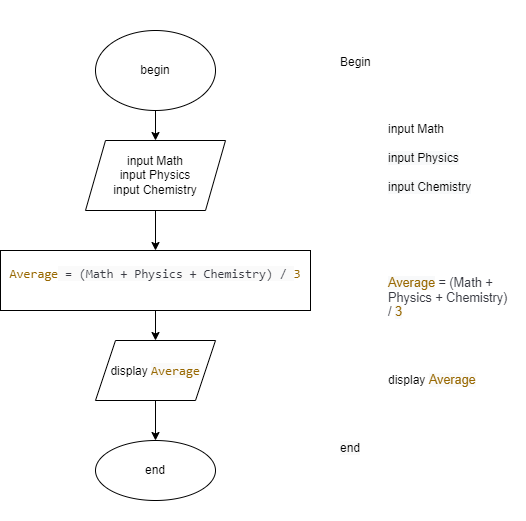

The diagram above was exported from draw.io. Its source (the exported page's mxGraphModel, read from the mxfile embedded in the PNG):
<mxGraphModel dx="868" dy="393" grid="1" gridSize="10" guides="1" tooltips="1" connect="1" arrows="1" fold="1" page="1" pageScale="1" pageWidth="827" pageHeight="1169" math="0" shadow="0">
  <root>
    <mxCell id="0" />
    <mxCell id="1" parent="0" />
    <mxCell id="OelndC3szxLVEAzCLrzB-3" value="" style="edgeStyle=orthogonalEdgeStyle;rounded=0;orthogonalLoop=1;jettySize=auto;html=1;" edge="1" parent="1" source="OelndC3szxLVEAzCLrzB-1" target="OelndC3szxLVEAzCLrzB-2">
      <mxGeometry relative="1" as="geometry" />
    </mxCell>
    <mxCell id="OelndC3szxLVEAzCLrzB-1" value="begin" style="ellipse;whiteSpace=wrap;html=1;" vertex="1" parent="1">
      <mxGeometry x="330" y="110" width="120" height="80" as="geometry" />
    </mxCell>
    <mxCell id="OelndC3szxLVEAzCLrzB-6" value="" style="edgeStyle=orthogonalEdgeStyle;rounded=0;orthogonalLoop=1;jettySize=auto;html=1;" edge="1" parent="1" source="OelndC3szxLVEAzCLrzB-2" target="OelndC3szxLVEAzCLrzB-5">
      <mxGeometry relative="1" as="geometry" />
    </mxCell>
    <mxCell id="OelndC3szxLVEAzCLrzB-2" value="input Math&lt;br&gt;input Physics&lt;br&gt;input Chemistry" style="shape=parallelogram;perimeter=parallelogramPerimeter;whiteSpace=wrap;html=1;fixedSize=1;" vertex="1" parent="1">
      <mxGeometry x="320" y="220" width="140" height="70" as="geometry" />
    </mxCell>
    <mxCell id="OelndC3szxLVEAzCLrzB-8" value="" style="edgeStyle=orthogonalEdgeStyle;rounded=0;orthogonalLoop=1;jettySize=auto;html=1;" edge="1" parent="1" source="OelndC3szxLVEAzCLrzB-5">
      <mxGeometry relative="1" as="geometry">
        <mxPoint x="390" y="420" as="targetPoint" />
      </mxGeometry>
    </mxCell>
    <mxCell id="OelndC3szxLVEAzCLrzB-5" value="&#10;&lt;span style=&quot;box-sizing: border-box; color: rgb(152, 104, 1); font-family: SFMono-Regular, Menlo, Monaco, Consolas, &amp;quot;Liberation Mono&amp;quot;, &amp;quot;Courier New&amp;quot;, monospace; font-size: 12.6px; font-style: normal; font-variant-ligatures: normal; font-variant-caps: normal; font-weight: 400; letter-spacing: normal; orphans: 2; text-align: left; text-indent: 0px; text-transform: none; widows: 2; word-spacing: 0px; -webkit-text-stroke-width: 0px; text-decoration-thickness: initial; text-decoration-style: initial; text-decoration-color: initial;&quot; class=&quot;hljs-attr&quot;&gt;Average&lt;/span&gt;&lt;span style=&quot;color: rgb(56, 58, 66); font-family: SFMono-Regular, Menlo, Monaco, Consolas, &amp;quot;Liberation Mono&amp;quot;, &amp;quot;Courier New&amp;quot;, monospace; font-size: 12.6px; font-style: normal; font-variant-ligatures: normal; font-variant-caps: normal; font-weight: 400; letter-spacing: normal; orphans: 2; text-align: left; text-indent: 0px; text-transform: none; widows: 2; word-spacing: 0px; -webkit-text-stroke-width: 0px; background-color: rgb(250, 250, 250); text-decoration-thickness: initial; text-decoration-style: initial; text-decoration-color: initial; float: none; display: inline !important;&quot;&gt; = (Math + Physics + Chemistry) / &lt;/span&gt;&lt;span style=&quot;box-sizing: border-box; color: rgb(152, 104, 1); font-family: SFMono-Regular, Menlo, Monaco, Consolas, &amp;quot;Liberation Mono&amp;quot;, &amp;quot;Courier New&amp;quot;, monospace; font-size: 12.6px; font-style: normal; font-variant-ligatures: normal; font-variant-caps: normal; font-weight: 400; letter-spacing: normal; orphans: 2; text-align: left; text-indent: 0px; text-transform: none; widows: 2; word-spacing: 0px; -webkit-text-stroke-width: 0px; text-decoration-thickness: initial; text-decoration-style: initial; text-decoration-color: initial;&quot; class=&quot;hljs-number&quot;&gt;3&lt;/span&gt;&#10;&#10;" style="whiteSpace=wrap;html=1;" vertex="1" parent="1">
      <mxGeometry x="235" y="330" width="310" height="60" as="geometry" />
    </mxCell>
    <mxCell id="OelndC3szxLVEAzCLrzB-11" value="" style="edgeStyle=orthogonalEdgeStyle;rounded=0;orthogonalLoop=1;jettySize=auto;html=1;" edge="1" parent="1" source="OelndC3szxLVEAzCLrzB-9" target="OelndC3szxLVEAzCLrzB-10">
      <mxGeometry relative="1" as="geometry" />
    </mxCell>
    <mxCell id="OelndC3szxLVEAzCLrzB-9" value="display&amp;nbsp;&lt;span style=&quot;color: rgb(152, 104, 1); font-family: SFMono-Regular, Menlo, Monaco, Consolas, &amp;quot;Liberation Mono&amp;quot;, &amp;quot;Courier New&amp;quot;, monospace; font-size: 12.6px; text-align: left; background-color: rgb(250, 250, 250);&quot;&gt;Average&lt;/span&gt;" style="shape=parallelogram;perimeter=parallelogramPerimeter;whiteSpace=wrap;html=1;fixedSize=1;" vertex="1" parent="1">
      <mxGeometry x="330" y="420" width="120" height="60" as="geometry" />
    </mxCell>
    <mxCell id="OelndC3szxLVEAzCLrzB-10" value="end" style="ellipse;whiteSpace=wrap;html=1;" vertex="1" parent="1">
      <mxGeometry x="330" y="520" width="120" height="60" as="geometry" />
    </mxCell>
    <mxCell id="OelndC3szxLVEAzCLrzB-14" value="&#10;&#10;&#10;&lt;p class=&quot;MsoNormal&quot;&gt;&lt;span style=&quot;mso-bidi-font-family:&amp;quot;Times New Roman&amp;quot;&quot;&gt;Begin &lt;/span&gt;&lt;/p&gt;&#10;&#10;&lt;p style=&quot;margin-left:36.0pt&quot; class=&quot;MsoNormal&quot;&gt;&lt;span style=&quot;font-size:9.0pt;&#10;line-height:107%;mso-bidi-font-family:&amp;quot;Times New Roman&amp;quot;;color:black;background:&#10;#F8F9FA&quot;&gt;input Math&lt;/span&gt;&lt;span style=&quot;font-size:9.0pt;line-height:107%;&#10;mso-bidi-font-family:&amp;quot;Times New Roman&amp;quot;;color:black&quot;&gt;&lt;br style=&quot;font-variant-ligatures: normal;&#10;font-variant-caps: normal;orphans: 2;widows: 2;-webkit-text-stroke-width: 0px;&#10;text-decoration-thickness: initial;text-decoration-style: initial;text-decoration-color: initial;&#10;word-spacing:0px&quot;&gt;&#10;&lt;span style=&quot;background:#F8F9FA&quot;&gt;&lt;span style=&quot;font-variant-ligatures: normal;&#10;font-variant-caps: normal;orphans: 2;widows: 2;-webkit-text-stroke-width: 0px;&#10;text-decoration-thickness: initial;text-decoration-style: initial;text-decoration-color: initial;&#10;float:none;word-spacing:0px&quot;&gt;input Physics&lt;/span&gt;&lt;/span&gt;&lt;br style=&quot;font-variant-ligatures: normal;&#10;font-variant-caps: normal;orphans: 2;widows: 2;-webkit-text-stroke-width: 0px;&#10;text-decoration-thickness: initial;text-decoration-style: initial;text-decoration-color: initial;&#10;word-spacing:0px&quot;&gt;&#10;&lt;span style=&quot;background:#F8F9FA&quot;&gt;&lt;span style=&quot;font-variant-ligatures: normal;&#10;font-variant-caps: normal;orphans: 2;widows: 2;-webkit-text-stroke-width: 0px;&#10;text-decoration-thickness: initial;text-decoration-style: initial;text-decoration-color: initial;&#10;float:none;word-spacing:0px&quot;&gt;input Chemistry&lt;/span&gt;&lt;/span&gt;&lt;/span&gt;&lt;/p&gt;&#10;&#10;&lt;p style=&quot;margin-left:36.0pt&quot; class=&quot;MsoNormal&quot;&gt;&lt;span style=&quot;font-size:9.0pt;&#10;line-height:107%;mso-bidi-font-family:&amp;quot;Times New Roman&amp;quot;;color:black&quot;&gt;&lt;br&gt;&#10;&lt;/span&gt;&lt;span class=&quot;hljs-attr&quot;&gt;&lt;span style=&quot;font-size:9.5pt;line-height:107%;&#10;mso-bidi-font-family:&amp;quot;Times New Roman&amp;quot;;color:#986801;background:#F8F9FA&quot;&gt;&lt;span style=&quot;font-variant-ligatures: normal;font-variant-caps: normal;orphans: 2;&#10;widows: 2;-webkit-text-stroke-width: 0px;text-decoration-thickness: initial;&#10;text-decoration-style: initial;text-decoration-color: initial;box-sizing: border-box;&#10;word-spacing:0px&quot;&gt;Average&lt;/span&gt;&lt;/span&gt;&lt;/span&gt;&lt;span style=&quot;font-size:9.5pt;&#10;line-height:107%;mso-bidi-font-family:&amp;quot;Times New Roman&amp;quot;;color:#383A42;&#10;background:#FAFAFA&quot;&gt;&lt;span style=&quot;font-variant-ligatures: normal;font-variant-caps: normal;&#10;orphans: 2;widows: 2;-webkit-text-stroke-width: 0px;text-decoration-thickness: initial;&#10;text-decoration-style: initial;text-decoration-color: initial;float:none;&#10;word-spacing:0px&quot;&gt;&amp;nbsp;= (Math + Physics + Chemistry) /&amp;nbsp;&lt;/span&gt;&lt;/span&gt;&lt;span class=&quot;hljs-number&quot;&gt;&lt;span style=&quot;font-size:9.5pt;line-height:107%;mso-bidi-font-family:&#10;&amp;quot;Times New Roman&amp;quot;;color:#986801;background:#F8F9FA&quot;&gt;&lt;span style=&quot;font-variant-ligatures: normal;&#10;font-variant-caps: normal;orphans: 2;widows: 2;-webkit-text-stroke-width: 0px;&#10;text-decoration-thickness: initial;text-decoration-style: initial;text-decoration-color: initial;&#10;box-sizing: border-box;word-spacing:0px&quot;&gt;3&lt;/span&gt;&lt;/span&gt;&lt;/span&gt;&lt;/p&gt;&#10;&#10;&lt;p style=&quot;margin-left:36.0pt&quot; class=&quot;MsoNormal&quot;&gt;&lt;span style=&quot;font-size:9.0pt;&#10;line-height:107%;mso-bidi-font-family:&amp;quot;Times New Roman&amp;quot;;color:black;background:&#10;#F8F9FA&quot;&gt;display&amp;nbsp;&lt;/span&gt;&lt;span style=&quot;font-size:9.5pt;line-height:&#10;107%;mso-bidi-font-family:&amp;quot;Times New Roman&amp;quot;;color:#986801;background:#FAFAFA&quot;&gt;&lt;span style=&quot;font-variant-ligatures: normal;font-variant-caps: normal;orphans: 2;&#10;widows: 2;-webkit-text-stroke-width: 0px;text-decoration-thickness: initial;&#10;text-decoration-style: initial;text-decoration-color: initial;word-spacing:&#10;0px&quot;&gt;Average&lt;/span&gt;&lt;/span&gt;&lt;/p&gt;&#10;&#10;&lt;p class=&quot;MsoNormal&quot;&gt;&lt;span style=&quot;mso-bidi-font-size:14.0pt;line-height:107%;&#10;mso-bidi-font-family:&amp;quot;Times New Roman&amp;quot;;background:#FAFAFA&quot;&gt;end&lt;/span&gt;&lt;/p&gt;&#10;&#10;&#10;&#10;&#10;&#10;" style="text;html=1;strokeColor=none;fillColor=none;spacing=5;spacingTop=-20;whiteSpace=wrap;overflow=hidden;rounded=0;" vertex="1" parent="1">
      <mxGeometry x="570" y="90" width="190" height="510" as="geometry" />
    </mxCell>
  </root>
</mxGraphModel>